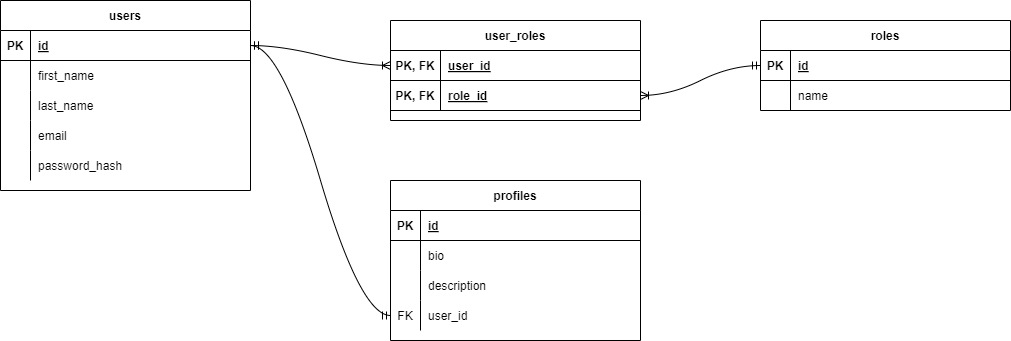

The diagram above was exported from draw.io. Its source (the exported page's mxGraphModel, read from the mxfile embedded in the PNG):
<mxGraphModel dx="670" dy="391" grid="1" gridSize="10" guides="1" tooltips="1" connect="1" arrows="1" fold="1" page="1" pageScale="1" pageWidth="850" pageHeight="1100" math="0" shadow="0" extFonts="Permanent Marker^https://fonts.googleapis.com/css?family=Permanent+Marker">
  <root>
    <mxCell id="0" />
    <mxCell id="1" parent="0" />
    <mxCell id="C-vyLk0tnHw3VtMMgP7b-13" value="roles" style="shape=table;startSize=30;container=1;collapsible=1;childLayout=tableLayout;fixedRows=1;rowLines=0;fontStyle=1;align=center;resizeLast=1;" parent="1" vertex="1">
      <mxGeometry x="850" y="120" width="250" height="90" as="geometry" />
    </mxCell>
    <mxCell id="C-vyLk0tnHw3VtMMgP7b-14" value="" style="shape=partialRectangle;collapsible=0;dropTarget=0;pointerEvents=0;fillColor=none;points=[[0,0.5],[1,0.5]];portConstraint=eastwest;top=0;left=0;right=0;bottom=1;" parent="C-vyLk0tnHw3VtMMgP7b-13" vertex="1">
      <mxGeometry y="30" width="250" height="30" as="geometry" />
    </mxCell>
    <mxCell id="C-vyLk0tnHw3VtMMgP7b-15" value="PK" style="shape=partialRectangle;overflow=hidden;connectable=0;fillColor=none;top=0;left=0;bottom=0;right=0;fontStyle=1;" parent="C-vyLk0tnHw3VtMMgP7b-14" vertex="1">
      <mxGeometry width="30" height="30" as="geometry">
        <mxRectangle width="30" height="30" as="alternateBounds" />
      </mxGeometry>
    </mxCell>
    <mxCell id="C-vyLk0tnHw3VtMMgP7b-16" value="id" style="shape=partialRectangle;overflow=hidden;connectable=0;fillColor=none;top=0;left=0;bottom=0;right=0;align=left;spacingLeft=6;fontStyle=5;" parent="C-vyLk0tnHw3VtMMgP7b-14" vertex="1">
      <mxGeometry x="30" width="220" height="30" as="geometry">
        <mxRectangle width="220" height="30" as="alternateBounds" />
      </mxGeometry>
    </mxCell>
    <mxCell id="C-vyLk0tnHw3VtMMgP7b-17" value="" style="shape=partialRectangle;collapsible=0;dropTarget=0;pointerEvents=0;fillColor=none;points=[[0,0.5],[1,0.5]];portConstraint=eastwest;top=0;left=0;right=0;bottom=0;" parent="C-vyLk0tnHw3VtMMgP7b-13" vertex="1">
      <mxGeometry y="60" width="250" height="30" as="geometry" />
    </mxCell>
    <mxCell id="C-vyLk0tnHw3VtMMgP7b-18" value="" style="shape=partialRectangle;overflow=hidden;connectable=0;fillColor=none;top=0;left=0;bottom=0;right=0;" parent="C-vyLk0tnHw3VtMMgP7b-17" vertex="1">
      <mxGeometry width="30" height="30" as="geometry">
        <mxRectangle width="30" height="30" as="alternateBounds" />
      </mxGeometry>
    </mxCell>
    <mxCell id="C-vyLk0tnHw3VtMMgP7b-19" value="name" style="shape=partialRectangle;overflow=hidden;connectable=0;fillColor=none;top=0;left=0;bottom=0;right=0;align=left;spacingLeft=6;" parent="C-vyLk0tnHw3VtMMgP7b-17" vertex="1">
      <mxGeometry x="30" width="220" height="30" as="geometry">
        <mxRectangle width="220" height="30" as="alternateBounds" />
      </mxGeometry>
    </mxCell>
    <mxCell id="C-vyLk0tnHw3VtMMgP7b-23" value="users" style="shape=table;startSize=30;container=1;collapsible=1;childLayout=tableLayout;fixedRows=1;rowLines=0;fontStyle=1;align=center;resizeLast=1;" parent="1" vertex="1">
      <mxGeometry x="90" y="100" width="250" height="190" as="geometry" />
    </mxCell>
    <mxCell id="C-vyLk0tnHw3VtMMgP7b-24" value="" style="shape=partialRectangle;collapsible=0;dropTarget=0;pointerEvents=0;fillColor=none;points=[[0,0.5],[1,0.5]];portConstraint=eastwest;top=0;left=0;right=0;bottom=1;" parent="C-vyLk0tnHw3VtMMgP7b-23" vertex="1">
      <mxGeometry y="30" width="250" height="30" as="geometry" />
    </mxCell>
    <mxCell id="C-vyLk0tnHw3VtMMgP7b-25" value="PK" style="shape=partialRectangle;overflow=hidden;connectable=0;fillColor=none;top=0;left=0;bottom=0;right=0;fontStyle=1;" parent="C-vyLk0tnHw3VtMMgP7b-24" vertex="1">
      <mxGeometry width="30" height="30" as="geometry">
        <mxRectangle width="30" height="30" as="alternateBounds" />
      </mxGeometry>
    </mxCell>
    <mxCell id="C-vyLk0tnHw3VtMMgP7b-26" value="id" style="shape=partialRectangle;overflow=hidden;connectable=0;fillColor=none;top=0;left=0;bottom=0;right=0;align=left;spacingLeft=6;fontStyle=5;" parent="C-vyLk0tnHw3VtMMgP7b-24" vertex="1">
      <mxGeometry x="30" width="220" height="30" as="geometry">
        <mxRectangle width="220" height="30" as="alternateBounds" />
      </mxGeometry>
    </mxCell>
    <mxCell id="C-vyLk0tnHw3VtMMgP7b-27" value="" style="shape=partialRectangle;collapsible=0;dropTarget=0;pointerEvents=0;fillColor=none;points=[[0,0.5],[1,0.5]];portConstraint=eastwest;top=0;left=0;right=0;bottom=0;" parent="C-vyLk0tnHw3VtMMgP7b-23" vertex="1">
      <mxGeometry y="60" width="250" height="30" as="geometry" />
    </mxCell>
    <mxCell id="C-vyLk0tnHw3VtMMgP7b-28" value="" style="shape=partialRectangle;overflow=hidden;connectable=0;fillColor=none;top=0;left=0;bottom=0;right=0;" parent="C-vyLk0tnHw3VtMMgP7b-27" vertex="1">
      <mxGeometry width="30" height="30" as="geometry">
        <mxRectangle width="30" height="30" as="alternateBounds" />
      </mxGeometry>
    </mxCell>
    <mxCell id="C-vyLk0tnHw3VtMMgP7b-29" value="first_name" style="shape=partialRectangle;overflow=hidden;connectable=0;fillColor=none;top=0;left=0;bottom=0;right=0;align=left;spacingLeft=6;" parent="C-vyLk0tnHw3VtMMgP7b-27" vertex="1">
      <mxGeometry x="30" width="220" height="30" as="geometry">
        <mxRectangle width="220" height="30" as="alternateBounds" />
      </mxGeometry>
    </mxCell>
    <mxCell id="jnllM9J2nq6OUCj-2Ad_-40" value="" style="shape=partialRectangle;collapsible=0;dropTarget=0;pointerEvents=0;fillColor=none;points=[[0,0.5],[1,0.5]];portConstraint=eastwest;top=0;left=0;right=0;bottom=0;" vertex="1" parent="C-vyLk0tnHw3VtMMgP7b-23">
      <mxGeometry y="90" width="250" height="30" as="geometry" />
    </mxCell>
    <mxCell id="jnllM9J2nq6OUCj-2Ad_-41" value="" style="shape=partialRectangle;overflow=hidden;connectable=0;fillColor=none;top=0;left=0;bottom=0;right=0;" vertex="1" parent="jnllM9J2nq6OUCj-2Ad_-40">
      <mxGeometry width="30" height="30" as="geometry">
        <mxRectangle width="30" height="30" as="alternateBounds" />
      </mxGeometry>
    </mxCell>
    <mxCell id="jnllM9J2nq6OUCj-2Ad_-42" value="last_name" style="shape=partialRectangle;overflow=hidden;connectable=0;fillColor=none;top=0;left=0;bottom=0;right=0;align=left;spacingLeft=6;" vertex="1" parent="jnllM9J2nq6OUCj-2Ad_-40">
      <mxGeometry x="30" width="220" height="30" as="geometry">
        <mxRectangle width="220" height="30" as="alternateBounds" />
      </mxGeometry>
    </mxCell>
    <mxCell id="jnllM9J2nq6OUCj-2Ad_-53" value="" style="shape=partialRectangle;collapsible=0;dropTarget=0;pointerEvents=0;fillColor=none;points=[[0,0.5],[1,0.5]];portConstraint=eastwest;top=0;left=0;right=0;bottom=0;" vertex="1" parent="C-vyLk0tnHw3VtMMgP7b-23">
      <mxGeometry y="120" width="250" height="30" as="geometry" />
    </mxCell>
    <mxCell id="jnllM9J2nq6OUCj-2Ad_-54" value="" style="shape=partialRectangle;overflow=hidden;connectable=0;fillColor=none;top=0;left=0;bottom=0;right=0;" vertex="1" parent="jnllM9J2nq6OUCj-2Ad_-53">
      <mxGeometry width="30" height="30" as="geometry">
        <mxRectangle width="30" height="30" as="alternateBounds" />
      </mxGeometry>
    </mxCell>
    <mxCell id="jnllM9J2nq6OUCj-2Ad_-55" value="email" style="shape=partialRectangle;overflow=hidden;connectable=0;fillColor=none;top=0;left=0;bottom=0;right=0;align=left;spacingLeft=6;" vertex="1" parent="jnllM9J2nq6OUCj-2Ad_-53">
      <mxGeometry x="30" width="220" height="30" as="geometry">
        <mxRectangle width="220" height="30" as="alternateBounds" />
      </mxGeometry>
    </mxCell>
    <mxCell id="jnllM9J2nq6OUCj-2Ad_-56" value="" style="shape=partialRectangle;collapsible=0;dropTarget=0;pointerEvents=0;fillColor=none;points=[[0,0.5],[1,0.5]];portConstraint=eastwest;top=0;left=0;right=0;bottom=0;" vertex="1" parent="C-vyLk0tnHw3VtMMgP7b-23">
      <mxGeometry y="150" width="250" height="30" as="geometry" />
    </mxCell>
    <mxCell id="jnllM9J2nq6OUCj-2Ad_-57" value="" style="shape=partialRectangle;overflow=hidden;connectable=0;fillColor=none;top=0;left=0;bottom=0;right=0;" vertex="1" parent="jnllM9J2nq6OUCj-2Ad_-56">
      <mxGeometry width="30" height="30" as="geometry">
        <mxRectangle width="30" height="30" as="alternateBounds" />
      </mxGeometry>
    </mxCell>
    <mxCell id="jnllM9J2nq6OUCj-2Ad_-58" value="password_hash" style="shape=partialRectangle;overflow=hidden;connectable=0;fillColor=none;top=0;left=0;bottom=0;right=0;align=left;spacingLeft=6;" vertex="1" parent="jnllM9J2nq6OUCj-2Ad_-56">
      <mxGeometry x="30" width="220" height="30" as="geometry">
        <mxRectangle width="220" height="30" as="alternateBounds" />
      </mxGeometry>
    </mxCell>
    <mxCell id="C-vyLk0tnHw3VtMMgP7b-2" value="user_roles" style="shape=table;startSize=30;container=1;collapsible=1;childLayout=tableLayout;fixedRows=1;rowLines=0;fontStyle=1;align=center;resizeLast=1;swimlaneLine=1;rounded=0;shadow=0;top=1;fillColor=none;swimlaneFillColor=none;left=1;right=1;strokeColor=default;" parent="1" vertex="1">
      <mxGeometry x="480" y="120" width="250" height="100" as="geometry">
        <mxRectangle x="410" y="110" width="100" height="30" as="alternateBounds" />
      </mxGeometry>
    </mxCell>
    <mxCell id="C-vyLk0tnHw3VtMMgP7b-3" value="" style="shape=partialRectangle;collapsible=0;dropTarget=0;pointerEvents=0;fillColor=none;points=[[0,0.5],[1,0.5]];portConstraint=eastwest;top=0;left=1;right=1;bottom=1;strokeColor=default;swimlaneLine=1;swimlaneFillColor=none;" parent="C-vyLk0tnHw3VtMMgP7b-2" vertex="1">
      <mxGeometry y="30" width="250" height="30" as="geometry" />
    </mxCell>
    <mxCell id="C-vyLk0tnHw3VtMMgP7b-4" value="PK, FK" style="shape=partialRectangle;overflow=hidden;connectable=0;fillColor=none;top=0;left=1;bottom=0;right=1;fontStyle=1;strokeColor=default;swimlaneLine=1;swimlaneFillColor=none;" parent="C-vyLk0tnHw3VtMMgP7b-3" vertex="1">
      <mxGeometry width="50" height="30" as="geometry">
        <mxRectangle width="50" height="30" as="alternateBounds" />
      </mxGeometry>
    </mxCell>
    <mxCell id="C-vyLk0tnHw3VtMMgP7b-5" value="user_id" style="shape=partialRectangle;overflow=hidden;connectable=0;fillColor=none;top=0;left=1;bottom=0;right=1;align=left;spacingLeft=6;fontStyle=5;strokeColor=default;swimlaneLine=1;swimlaneFillColor=none;" parent="C-vyLk0tnHw3VtMMgP7b-3" vertex="1">
      <mxGeometry x="50" width="200" height="30" as="geometry">
        <mxRectangle width="200" height="30" as="alternateBounds" />
      </mxGeometry>
    </mxCell>
    <mxCell id="jnllM9J2nq6OUCj-2Ad_-37" value="" style="shape=partialRectangle;collapsible=0;dropTarget=0;pointerEvents=0;fillColor=none;points=[[0,0.5],[1,0.5]];portConstraint=eastwest;top=0;left=1;right=1;bottom=1;strokeColor=default;swimlaneLine=1;swimlaneFillColor=none;" vertex="1" parent="C-vyLk0tnHw3VtMMgP7b-2">
      <mxGeometry y="60" width="250" height="30" as="geometry" />
    </mxCell>
    <mxCell id="jnllM9J2nq6OUCj-2Ad_-38" value="PK, FK" style="shape=partialRectangle;overflow=hidden;connectable=0;fillColor=none;top=0;left=1;bottom=0;right=1;fontStyle=1;strokeColor=default;swimlaneLine=1;swimlaneFillColor=none;" vertex="1" parent="jnllM9J2nq6OUCj-2Ad_-37">
      <mxGeometry width="50" height="30" as="geometry">
        <mxRectangle width="50" height="30" as="alternateBounds" />
      </mxGeometry>
    </mxCell>
    <mxCell id="jnllM9J2nq6OUCj-2Ad_-39" value="role_id" style="shape=partialRectangle;overflow=hidden;connectable=0;fillColor=none;top=0;left=1;bottom=0;right=1;align=left;spacingLeft=6;fontStyle=5;strokeColor=default;swimlaneLine=1;swimlaneFillColor=none;" vertex="1" parent="jnllM9J2nq6OUCj-2Ad_-37">
      <mxGeometry x="50" width="200" height="30" as="geometry">
        <mxRectangle width="200" height="30" as="alternateBounds" />
      </mxGeometry>
    </mxCell>
    <mxCell id="jnllM9J2nq6OUCj-2Ad_-59" value="profiles" style="shape=table;startSize=30;container=1;collapsible=1;childLayout=tableLayout;fixedRows=1;rowLines=0;fontStyle=1;align=center;resizeLast=1;" vertex="1" parent="1">
      <mxGeometry x="480" y="280" width="250" height="160" as="geometry" />
    </mxCell>
    <mxCell id="jnllM9J2nq6OUCj-2Ad_-60" value="" style="shape=partialRectangle;collapsible=0;dropTarget=0;pointerEvents=0;fillColor=none;points=[[0,0.5],[1,0.5]];portConstraint=eastwest;top=0;left=0;right=0;bottom=1;" vertex="1" parent="jnllM9J2nq6OUCj-2Ad_-59">
      <mxGeometry y="30" width="250" height="30" as="geometry" />
    </mxCell>
    <mxCell id="jnllM9J2nq6OUCj-2Ad_-61" value="PK" style="shape=partialRectangle;overflow=hidden;connectable=0;fillColor=none;top=0;left=0;bottom=0;right=0;fontStyle=1;" vertex="1" parent="jnllM9J2nq6OUCj-2Ad_-60">
      <mxGeometry width="30" height="30" as="geometry">
        <mxRectangle width="30" height="30" as="alternateBounds" />
      </mxGeometry>
    </mxCell>
    <mxCell id="jnllM9J2nq6OUCj-2Ad_-62" value="id" style="shape=partialRectangle;overflow=hidden;connectable=0;fillColor=none;top=0;left=0;bottom=0;right=0;align=left;spacingLeft=6;fontStyle=5;" vertex="1" parent="jnllM9J2nq6OUCj-2Ad_-60">
      <mxGeometry x="30" width="220" height="30" as="geometry">
        <mxRectangle width="220" height="30" as="alternateBounds" />
      </mxGeometry>
    </mxCell>
    <mxCell id="jnllM9J2nq6OUCj-2Ad_-63" value="" style="shape=partialRectangle;collapsible=0;dropTarget=0;pointerEvents=0;fillColor=none;points=[[0,0.5],[1,0.5]];portConstraint=eastwest;top=0;left=0;right=0;bottom=0;" vertex="1" parent="jnllM9J2nq6OUCj-2Ad_-59">
      <mxGeometry y="60" width="250" height="30" as="geometry" />
    </mxCell>
    <mxCell id="jnllM9J2nq6OUCj-2Ad_-64" value="" style="shape=partialRectangle;overflow=hidden;connectable=0;fillColor=none;top=0;left=0;bottom=0;right=0;" vertex="1" parent="jnllM9J2nq6OUCj-2Ad_-63">
      <mxGeometry width="30" height="30" as="geometry">
        <mxRectangle width="30" height="30" as="alternateBounds" />
      </mxGeometry>
    </mxCell>
    <mxCell id="jnllM9J2nq6OUCj-2Ad_-65" value="bio" style="shape=partialRectangle;overflow=hidden;connectable=0;fillColor=none;top=0;left=0;bottom=0;right=0;align=left;spacingLeft=6;" vertex="1" parent="jnllM9J2nq6OUCj-2Ad_-63">
      <mxGeometry x="30" width="220" height="30" as="geometry">
        <mxRectangle width="220" height="30" as="alternateBounds" />
      </mxGeometry>
    </mxCell>
    <mxCell id="jnllM9J2nq6OUCj-2Ad_-66" value="" style="shape=partialRectangle;collapsible=0;dropTarget=0;pointerEvents=0;fillColor=none;points=[[0,0.5],[1,0.5]];portConstraint=eastwest;top=0;left=0;right=0;bottom=0;" vertex="1" parent="jnllM9J2nq6OUCj-2Ad_-59">
      <mxGeometry y="90" width="250" height="30" as="geometry" />
    </mxCell>
    <mxCell id="jnllM9J2nq6OUCj-2Ad_-67" value="" style="shape=partialRectangle;overflow=hidden;connectable=0;fillColor=none;top=0;left=0;bottom=0;right=0;" vertex="1" parent="jnllM9J2nq6OUCj-2Ad_-66">
      <mxGeometry width="30" height="30" as="geometry">
        <mxRectangle width="30" height="30" as="alternateBounds" />
      </mxGeometry>
    </mxCell>
    <mxCell id="jnllM9J2nq6OUCj-2Ad_-68" value="description" style="shape=partialRectangle;overflow=hidden;connectable=0;fillColor=none;top=0;left=0;bottom=0;right=0;align=left;spacingLeft=6;" vertex="1" parent="jnllM9J2nq6OUCj-2Ad_-66">
      <mxGeometry x="30" width="220" height="30" as="geometry">
        <mxRectangle width="220" height="30" as="alternateBounds" />
      </mxGeometry>
    </mxCell>
    <mxCell id="jnllM9J2nq6OUCj-2Ad_-69" value="" style="shape=partialRectangle;collapsible=0;dropTarget=0;pointerEvents=0;fillColor=none;points=[[0,0.5],[1,0.5]];portConstraint=eastwest;top=0;left=0;right=0;bottom=0;" vertex="1" parent="jnllM9J2nq6OUCj-2Ad_-59">
      <mxGeometry y="120" width="250" height="30" as="geometry" />
    </mxCell>
    <mxCell id="jnllM9J2nq6OUCj-2Ad_-70" value="FK" style="shape=partialRectangle;overflow=hidden;connectable=0;fillColor=none;top=0;left=0;bottom=0;right=0;" vertex="1" parent="jnllM9J2nq6OUCj-2Ad_-69">
      <mxGeometry width="30" height="30" as="geometry">
        <mxRectangle width="30" height="30" as="alternateBounds" />
      </mxGeometry>
    </mxCell>
    <mxCell id="jnllM9J2nq6OUCj-2Ad_-71" value="user_id" style="shape=partialRectangle;overflow=hidden;connectable=0;fillColor=none;top=0;left=0;bottom=0;right=0;align=left;spacingLeft=6;" vertex="1" parent="jnllM9J2nq6OUCj-2Ad_-69">
      <mxGeometry x="30" width="220" height="30" as="geometry">
        <mxRectangle width="220" height="30" as="alternateBounds" />
      </mxGeometry>
    </mxCell>
    <mxCell id="jnllM9J2nq6OUCj-2Ad_-75" value="" style="edgeStyle=entityRelationEdgeStyle;fontSize=12;html=1;endArrow=ERoneToMany;startArrow=ERmandOne;rounded=0;fontFamily=Helvetica;fontColor=default;fontStyle=5;exitX=1;exitY=0.5;exitDx=0;exitDy=0;entryX=0;entryY=0.5;entryDx=0;entryDy=0;curved=1;" edge="1" parent="1" source="C-vyLk0tnHw3VtMMgP7b-24" target="C-vyLk0tnHw3VtMMgP7b-3">
      <mxGeometry width="100" height="100" relative="1" as="geometry">
        <mxPoint x="470" y="290" as="sourcePoint" />
        <mxPoint x="570" y="190" as="targetPoint" />
      </mxGeometry>
    </mxCell>
    <mxCell id="jnllM9J2nq6OUCj-2Ad_-76" value="" style="edgeStyle=entityRelationEdgeStyle;fontSize=12;html=1;endArrow=ERoneToMany;startArrow=ERmandOne;rounded=0;fontFamily=Helvetica;fontColor=default;fontStyle=5;exitX=0;exitY=0.5;exitDx=0;exitDy=0;entryX=1;entryY=0.5;entryDx=0;entryDy=0;curved=1;" edge="1" parent="1" source="C-vyLk0tnHw3VtMMgP7b-14" target="jnllM9J2nq6OUCj-2Ad_-37">
      <mxGeometry width="100" height="100" relative="1" as="geometry">
        <mxPoint x="710" y="240" as="sourcePoint" />
        <mxPoint x="850" y="240" as="targetPoint" />
      </mxGeometry>
    </mxCell>
    <mxCell id="jnllM9J2nq6OUCj-2Ad_-77" value="" style="fontSize=12;html=1;endArrow=ERmandOne;startArrow=ERmandOne;rounded=0;fontFamily=Helvetica;fontColor=default;fontStyle=5;exitX=1;exitY=0.5;exitDx=0;exitDy=0;edgeStyle=entityRelationEdgeStyle;curved=1;" edge="1" parent="1" source="C-vyLk0tnHw3VtMMgP7b-24" target="jnllM9J2nq6OUCj-2Ad_-69">
      <mxGeometry width="100" height="100" relative="1" as="geometry">
        <mxPoint x="470" y="290" as="sourcePoint" />
        <mxPoint x="570" y="190" as="targetPoint" />
      </mxGeometry>
    </mxCell>
  </root>
</mxGraphModel>